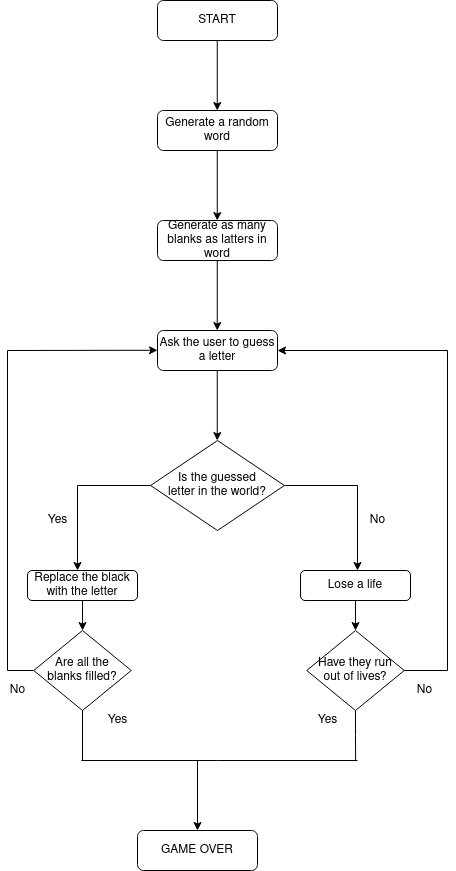

The diagram above was exported from draw.io. Its source (the exported page's mxGraphModel, read from the mxfile embedded in the PNG):
<mxGraphModel dx="360" dy="350" grid="1" gridSize="10" guides="1" tooltips="1" connect="1" arrows="1" fold="1" page="1" pageScale="1" pageWidth="827" pageHeight="1169" math="0" shadow="0">
  <root>
    <mxCell id="WIyWlLk6GJQsqaUBKTNV-0" />
    <mxCell id="WIyWlLk6GJQsqaUBKTNV-1" parent="WIyWlLk6GJQsqaUBKTNV-0" />
    <mxCell id="WIyWlLk6GJQsqaUBKTNV-3" value="START" style="rounded=1;whiteSpace=wrap;html=1;fontSize=12;glass=0;strokeWidth=1;shadow=0;" parent="WIyWlLk6GJQsqaUBKTNV-1" vertex="1">
      <mxGeometry x="160" y="80" width="120" height="40" as="geometry" />
    </mxCell>
    <mxCell id="w-nRJhOokKK_F2bg1Q1f-3" value="" style="endArrow=classic;html=1;rounded=0;" edge="1" parent="WIyWlLk6GJQsqaUBKTNV-1">
      <mxGeometry width="50" height="50" relative="1" as="geometry">
        <mxPoint x="219.76" y="120" as="sourcePoint" />
        <mxPoint x="219.76" y="190" as="targetPoint" />
      </mxGeometry>
    </mxCell>
    <mxCell id="w-nRJhOokKK_F2bg1Q1f-4" value="Generate a random word" style="rounded=1;whiteSpace=wrap;html=1;fontSize=12;glass=0;strokeWidth=1;shadow=0;" vertex="1" parent="WIyWlLk6GJQsqaUBKTNV-1">
      <mxGeometry x="160" y="190" width="120" height="40" as="geometry" />
    </mxCell>
    <mxCell id="w-nRJhOokKK_F2bg1Q1f-5" value="" style="endArrow=classic;html=1;rounded=0;" edge="1" parent="WIyWlLk6GJQsqaUBKTNV-1">
      <mxGeometry width="50" height="50" relative="1" as="geometry">
        <mxPoint x="219.76" y="230" as="sourcePoint" />
        <mxPoint x="219.76" y="300" as="targetPoint" />
      </mxGeometry>
    </mxCell>
    <mxCell id="w-nRJhOokKK_F2bg1Q1f-6" value="Generate as many blanks as latters in word" style="rounded=1;whiteSpace=wrap;html=1;fontSize=12;glass=0;strokeWidth=1;shadow=0;" vertex="1" parent="WIyWlLk6GJQsqaUBKTNV-1">
      <mxGeometry x="160" y="300" width="120" height="40" as="geometry" />
    </mxCell>
    <mxCell id="w-nRJhOokKK_F2bg1Q1f-7" value="" style="endArrow=classic;html=1;rounded=0;" edge="1" parent="WIyWlLk6GJQsqaUBKTNV-1">
      <mxGeometry width="50" height="50" relative="1" as="geometry">
        <mxPoint x="219.76" y="340" as="sourcePoint" />
        <mxPoint x="219.76" y="410" as="targetPoint" />
      </mxGeometry>
    </mxCell>
    <mxCell id="w-nRJhOokKK_F2bg1Q1f-8" value="Ask the user to guess a letter" style="rounded=1;whiteSpace=wrap;html=1;fontSize=12;glass=0;strokeWidth=1;shadow=0;" vertex="1" parent="WIyWlLk6GJQsqaUBKTNV-1">
      <mxGeometry x="160" y="410" width="120" height="40" as="geometry" />
    </mxCell>
    <mxCell id="w-nRJhOokKK_F2bg1Q1f-9" value="" style="endArrow=classic;html=1;rounded=0;" edge="1" parent="WIyWlLk6GJQsqaUBKTNV-1">
      <mxGeometry width="50" height="50" relative="1" as="geometry">
        <mxPoint x="219.76" y="450" as="sourcePoint" />
        <mxPoint x="219.76" y="520" as="targetPoint" />
      </mxGeometry>
    </mxCell>
    <mxCell id="w-nRJhOokKK_F2bg1Q1f-10" value="" style="endArrow=classic;html=1;rounded=0;" edge="1" parent="WIyWlLk6GJQsqaUBKTNV-1">
      <mxGeometry width="50" height="50" relative="1" as="geometry">
        <mxPoint x="10" y="430" as="sourcePoint" />
        <mxPoint x="160" y="429.76" as="targetPoint" />
      </mxGeometry>
    </mxCell>
    <mxCell id="w-nRJhOokKK_F2bg1Q1f-11" value="" style="endArrow=none;html=1;rounded=0;" edge="1" parent="WIyWlLk6GJQsqaUBKTNV-1">
      <mxGeometry width="50" height="50" relative="1" as="geometry">
        <mxPoint x="10" y="750" as="sourcePoint" />
        <mxPoint x="10" y="430" as="targetPoint" />
      </mxGeometry>
    </mxCell>
    <mxCell id="w-nRJhOokKK_F2bg1Q1f-12" value="" style="endArrow=classic;html=1;rounded=0;" edge="1" parent="WIyWlLk6GJQsqaUBKTNV-1" target="w-nRJhOokKK_F2bg1Q1f-8">
      <mxGeometry width="50" height="50" relative="1" as="geometry">
        <mxPoint x="450" y="430" as="sourcePoint" />
        <mxPoint x="430" y="430" as="targetPoint" />
      </mxGeometry>
    </mxCell>
    <mxCell id="w-nRJhOokKK_F2bg1Q1f-13" value="" style="endArrow=none;html=1;rounded=0;" edge="1" parent="WIyWlLk6GJQsqaUBKTNV-1">
      <mxGeometry width="50" height="50" relative="1" as="geometry">
        <mxPoint x="450" y="750" as="sourcePoint" />
        <mxPoint x="450" y="430" as="targetPoint" />
      </mxGeometry>
    </mxCell>
    <mxCell id="w-nRJhOokKK_F2bg1Q1f-14" value="&lt;div align=&quot;center&quot;&gt;&lt;font style=&quot;font-size: 12px&quot;&gt;Is the guessed &lt;br&gt;&lt;/font&gt;&lt;/div&gt;&lt;div align=&quot;center&quot;&gt;&lt;font style=&quot;font-size: 12px&quot;&gt;letter in the world?&lt;/font&gt;&lt;/div&gt;" style="rhombus;whiteSpace=wrap;html=1;align=center;" vertex="1" parent="WIyWlLk6GJQsqaUBKTNV-1">
      <mxGeometry x="153.12" y="520" width="133.75" height="90" as="geometry" />
    </mxCell>
    <mxCell id="w-nRJhOokKK_F2bg1Q1f-18" value="" style="endArrow=classic;html=1;rounded=0;fontSize=12;exitX=0;exitY=0.5;exitDx=0;exitDy=0;" edge="1" parent="WIyWlLk6GJQsqaUBKTNV-1" source="w-nRJhOokKK_F2bg1Q1f-14">
      <mxGeometry width="50" height="50" relative="1" as="geometry">
        <mxPoint x="80" y="580" as="sourcePoint" />
        <mxPoint x="80" y="650" as="targetPoint" />
        <Array as="points">
          <mxPoint x="80" y="565" />
        </Array>
      </mxGeometry>
    </mxCell>
    <mxCell id="w-nRJhOokKK_F2bg1Q1f-19" value="" style="endArrow=classic;html=1;rounded=0;fontSize=12;exitX=1;exitY=0.5;exitDx=0;exitDy=0;" edge="1" parent="WIyWlLk6GJQsqaUBKTNV-1" source="w-nRJhOokKK_F2bg1Q1f-14">
      <mxGeometry width="50" height="50" relative="1" as="geometry">
        <mxPoint x="333.12" y="585" as="sourcePoint" />
        <mxPoint x="360" y="650" as="targetPoint" />
        <Array as="points">
          <mxPoint x="360" y="565" />
        </Array>
      </mxGeometry>
    </mxCell>
    <mxCell id="w-nRJhOokKK_F2bg1Q1f-28" style="edgeStyle=orthogonalEdgeStyle;rounded=0;orthogonalLoop=1;jettySize=auto;html=1;fontSize=12;" edge="1" parent="WIyWlLk6GJQsqaUBKTNV-1" source="w-nRJhOokKK_F2bg1Q1f-20" target="w-nRJhOokKK_F2bg1Q1f-29">
      <mxGeometry relative="1" as="geometry">
        <mxPoint x="85" y="720" as="targetPoint" />
      </mxGeometry>
    </mxCell>
    <mxCell id="w-nRJhOokKK_F2bg1Q1f-20" value="&lt;div&gt;Replace the black with the letter&lt;/div&gt;" style="rounded=1;whiteSpace=wrap;html=1;fontSize=12;" vertex="1" parent="WIyWlLk6GJQsqaUBKTNV-1">
      <mxGeometry x="30" y="650" width="110" height="30" as="geometry" />
    </mxCell>
    <mxCell id="w-nRJhOokKK_F2bg1Q1f-21" value="Yes" style="text;html=1;align=center;verticalAlign=middle;resizable=0;points=[];autosize=1;strokeColor=none;fillColor=none;fontSize=12;" vertex="1" parent="WIyWlLk6GJQsqaUBKTNV-1">
      <mxGeometry x="40" y="590" width="40" height="20" as="geometry" />
    </mxCell>
    <mxCell id="w-nRJhOokKK_F2bg1Q1f-22" value="&lt;div&gt;No&lt;/div&gt;" style="text;html=1;align=center;verticalAlign=middle;resizable=0;points=[];autosize=1;strokeColor=none;fillColor=none;fontSize=12;" vertex="1" parent="WIyWlLk6GJQsqaUBKTNV-1">
      <mxGeometry x="365" y="590" width="30" height="20" as="geometry" />
    </mxCell>
    <mxCell id="w-nRJhOokKK_F2bg1Q1f-27" style="edgeStyle=orthogonalEdgeStyle;rounded=0;orthogonalLoop=1;jettySize=auto;html=1;exitX=0.5;exitY=1;exitDx=0;exitDy=0;fontSize=12;" edge="1" parent="WIyWlLk6GJQsqaUBKTNV-1" source="w-nRJhOokKK_F2bg1Q1f-25">
      <mxGeometry relative="1" as="geometry">
        <mxPoint x="358" y="710" as="targetPoint" />
      </mxGeometry>
    </mxCell>
    <mxCell id="w-nRJhOokKK_F2bg1Q1f-25" value="Lose a life" style="rounded=1;whiteSpace=wrap;html=1;fontSize=12;" vertex="1" parent="WIyWlLk6GJQsqaUBKTNV-1">
      <mxGeometry x="303" y="650" width="110" height="30" as="geometry" />
    </mxCell>
    <mxCell id="w-nRJhOokKK_F2bg1Q1f-37" style="edgeStyle=orthogonalEdgeStyle;rounded=0;orthogonalLoop=1;jettySize=auto;html=1;exitX=0.5;exitY=1;exitDx=0;exitDy=0;fontSize=12;endArrow=none;endFill=0;" edge="1" parent="WIyWlLk6GJQsqaUBKTNV-1" source="w-nRJhOokKK_F2bg1Q1f-29">
      <mxGeometry relative="1" as="geometry">
        <mxPoint x="85" y="840" as="targetPoint" />
      </mxGeometry>
    </mxCell>
    <mxCell id="w-nRJhOokKK_F2bg1Q1f-29" value="&lt;div&gt;Are all the &lt;br&gt;&lt;/div&gt;&lt;div&gt;blanks filled?&lt;br&gt;&lt;/div&gt;" style="rhombus;whiteSpace=wrap;html=1;fontSize=12;" vertex="1" parent="WIyWlLk6GJQsqaUBKTNV-1">
      <mxGeometry x="36.25" y="710" width="97.5" height="80" as="geometry" />
    </mxCell>
    <mxCell id="w-nRJhOokKK_F2bg1Q1f-31" value="" style="endArrow=none;html=1;rounded=0;fontSize=12;" edge="1" parent="WIyWlLk6GJQsqaUBKTNV-1" target="w-nRJhOokKK_F2bg1Q1f-29">
      <mxGeometry width="50" height="50" relative="1" as="geometry">
        <mxPoint x="10" y="750" as="sourcePoint" />
        <mxPoint x="60" y="700" as="targetPoint" />
      </mxGeometry>
    </mxCell>
    <mxCell id="w-nRJhOokKK_F2bg1Q1f-39" style="edgeStyle=orthogonalEdgeStyle;rounded=0;orthogonalLoop=1;jettySize=auto;html=1;exitX=0.5;exitY=1;exitDx=0;exitDy=0;fontSize=12;endArrow=none;endFill=0;" edge="1" parent="WIyWlLk6GJQsqaUBKTNV-1" source="w-nRJhOokKK_F2bg1Q1f-32">
      <mxGeometry relative="1" as="geometry">
        <mxPoint x="358.0952380952381" y="840" as="targetPoint" />
      </mxGeometry>
    </mxCell>
    <mxCell id="w-nRJhOokKK_F2bg1Q1f-32" value="&lt;div&gt;Have they run&lt;/div&gt;&lt;div&gt;out of lives?&lt;br&gt;&lt;/div&gt;" style="rhombus;whiteSpace=wrap;html=1;fontSize=12;" vertex="1" parent="WIyWlLk6GJQsqaUBKTNV-1">
      <mxGeometry x="309.25" y="710" width="97.5" height="80" as="geometry" />
    </mxCell>
    <mxCell id="w-nRJhOokKK_F2bg1Q1f-33" value="" style="endArrow=none;html=1;rounded=0;fontSize=12;exitX=1;exitY=0.5;exitDx=0;exitDy=0;" edge="1" parent="WIyWlLk6GJQsqaUBKTNV-1" source="w-nRJhOokKK_F2bg1Q1f-32">
      <mxGeometry width="50" height="50" relative="1" as="geometry">
        <mxPoint x="406.75" y="760" as="sourcePoint" />
        <mxPoint x="450" y="750" as="targetPoint" />
      </mxGeometry>
    </mxCell>
    <mxCell id="w-nRJhOokKK_F2bg1Q1f-34" value="No" style="text;html=1;align=center;verticalAlign=middle;resizable=0;points=[];autosize=1;strokeColor=none;fillColor=none;fontSize=12;" vertex="1" parent="WIyWlLk6GJQsqaUBKTNV-1">
      <mxGeometry x="5" y="760" width="30" height="20" as="geometry" />
    </mxCell>
    <mxCell id="w-nRJhOokKK_F2bg1Q1f-35" value="&lt;div&gt;Yes&lt;/div&gt;" style="text;html=1;align=center;verticalAlign=middle;resizable=0;points=[];autosize=1;strokeColor=none;fillColor=none;fontSize=12;" vertex="1" parent="WIyWlLk6GJQsqaUBKTNV-1">
      <mxGeometry x="100" y="790" width="40" height="20" as="geometry" />
    </mxCell>
    <mxCell id="w-nRJhOokKK_F2bg1Q1f-38" value="" style="endArrow=none;html=1;rounded=0;fontSize=12;" edge="1" parent="WIyWlLk6GJQsqaUBKTNV-1">
      <mxGeometry width="50" height="50" relative="1" as="geometry">
        <mxPoint x="83.75" y="840" as="sourcePoint" />
        <mxPoint x="220" y="840" as="targetPoint" />
      </mxGeometry>
    </mxCell>
    <mxCell id="w-nRJhOokKK_F2bg1Q1f-40" value="" style="endArrow=none;html=1;rounded=0;fontSize=12;" edge="1" parent="WIyWlLk6GJQsqaUBKTNV-1">
      <mxGeometry width="50" height="50" relative="1" as="geometry">
        <mxPoint x="220" y="840" as="sourcePoint" />
        <mxPoint x="360" y="840" as="targetPoint" />
      </mxGeometry>
    </mxCell>
    <mxCell id="w-nRJhOokKK_F2bg1Q1f-41" value="" style="endArrow=classic;html=1;rounded=0;fontSize=12;" edge="1" parent="WIyWlLk6GJQsqaUBKTNV-1">
      <mxGeometry width="50" height="50" relative="1" as="geometry">
        <mxPoint x="200" y="840" as="sourcePoint" />
        <mxPoint x="200" y="910" as="targetPoint" />
      </mxGeometry>
    </mxCell>
    <mxCell id="w-nRJhOokKK_F2bg1Q1f-42" value="GAME OVER" style="rounded=1;whiteSpace=wrap;html=1;fontSize=12;" vertex="1" parent="WIyWlLk6GJQsqaUBKTNV-1">
      <mxGeometry x="140" y="910" width="120" height="40" as="geometry" />
    </mxCell>
    <mxCell id="w-nRJhOokKK_F2bg1Q1f-43" value="Yes" style="text;html=1;align=center;verticalAlign=middle;resizable=0;points=[];autosize=1;strokeColor=none;fillColor=none;fontSize=12;" vertex="1" parent="WIyWlLk6GJQsqaUBKTNV-1">
      <mxGeometry x="310" y="790" width="40" height="20" as="geometry" />
    </mxCell>
    <mxCell id="w-nRJhOokKK_F2bg1Q1f-44" value="No" style="text;html=1;align=center;verticalAlign=middle;resizable=0;points=[];autosize=1;strokeColor=none;fillColor=none;fontSize=12;" vertex="1" parent="WIyWlLk6GJQsqaUBKTNV-1">
      <mxGeometry x="411.75" y="760" width="30" height="20" as="geometry" />
    </mxCell>
  </root>
</mxGraphModel>